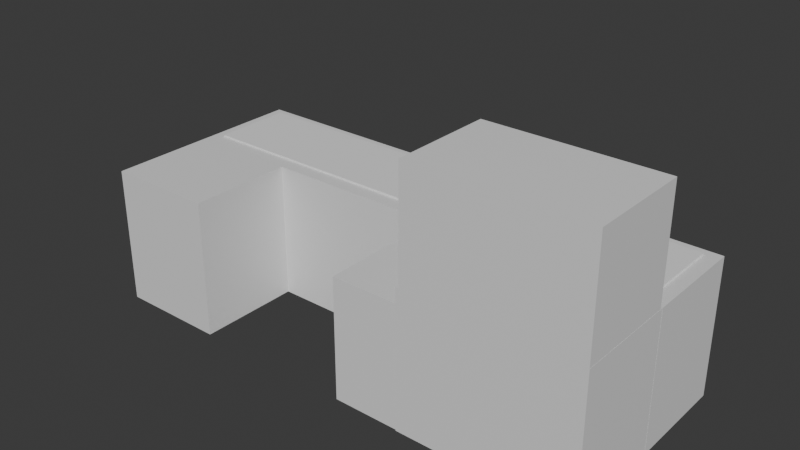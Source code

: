 # Source: cashierBooth.blend  (saved by Blender 4.0.36; exported with 4.5.12 LTS)
import bpy
from mathutils import Matrix  # noqa: F401  (used for matrix-valued properties, if any)

bpy.ops.wm.read_factory_settings(use_empty=True)
scene = bpy.context.scene
scene.name = 'Scene'

# ---- collections
col_collection = bpy.data.collections.new('Collection'); scene.collection.children.link(col_collection)

# ---- materials (node trees are filled in below, after node groups)
mat_material_003 = bpy.data.materials.new('Material.003')
mat_material_003.alpha_threshold = 0.0
mat_material_003.use_transparent_shadow = False
mat_material_003.roughness = 0.5
mat_material_003.line_color = (0.0, 0.0, 0.0, 1.0)
mat_material = bpy.data.materials.new('Material')
mat_material.alpha_threshold = 0.0
mat_material.use_transparent_shadow = False
mat_material.roughness = 0.5
mat_material.line_color = (0.0, 0.0, 0.0, 1.0)
mat_material_001 = bpy.data.materials.new('Material.001')
mat_material_001.alpha_threshold = 0.0
mat_material_001.use_transparent_shadow = False
mat_material_001.roughness = 0.5
mat_material_001.line_color = (0.0, 0.0, 0.0, 1.0)
mat_material_002 = bpy.data.materials.new('Material.002')
mat_material_002.alpha_threshold = 0.0
mat_material_002.use_transparent_shadow = False
mat_material_002.roughness = 0.5
mat_material_002.line_color = (0.0, 0.0, 0.0, 1.0)

# ---- material node trees
mat_material_003.use_nodes = True; mat_material_003.node_tree.nodes.clear()
_N = mat_material_003.node_tree.nodes; _L = mat_material_003.node_tree.links
n0 = _N.new('ShaderNodeOutputMaterial'); n0.name = 'Material Output'; n0.location = (300, 300)
n1 = _N.new('ShaderNodeBsdfPrincipled'); n1.name = 'Principled BSDF'; n1.location = (10, 300)
n1.inputs[3].default_value = 1.45
_L.new(n1.outputs[0], n0.inputs[0])
n0.is_active_output = True
mat_material.use_nodes = True; mat_material.node_tree.nodes.clear()
_N = mat_material.node_tree.nodes; _L = mat_material.node_tree.links
n0 = _N.new('ShaderNodeOutputMaterial'); n0.name = 'Material Output'; n0.location = (300, 300)
n1 = _N.new('ShaderNodeBsdfPrincipled'); n1.name = 'Principled BSDF'; n1.location = (10, 300)
n1.inputs[3].default_value = 1.45
_L.new(n1.outputs[0], n0.inputs[0])
n0.is_active_output = True
mat_material_001.use_nodes = True; mat_material_001.node_tree.nodes.clear()
_N = mat_material_001.node_tree.nodes; _L = mat_material_001.node_tree.links
n0 = _N.new('ShaderNodeOutputMaterial'); n0.name = 'Material Output'; n0.location = (300, 300)
n1 = _N.new('ShaderNodeBsdfPrincipled'); n1.name = 'Principled BSDF'; n1.location = (10, 300)
n1.inputs[3].default_value = 1.45
_L.new(n1.outputs[0], n0.inputs[0])
n0.is_active_output = True
mat_material_002.use_nodes = True; mat_material_002.node_tree.nodes.clear()
_N = mat_material_002.node_tree.nodes; _L = mat_material_002.node_tree.links
n0 = _N.new('ShaderNodeOutputMaterial'); n0.name = 'Material Output'; n0.location = (300, 300)
n1 = _N.new('ShaderNodeBsdfPrincipled'); n1.name = 'Principled BSDF'; n1.location = (10, 300)
n1.inputs[3].default_value = 1.45
_L.new(n1.outputs[0], n0.inputs[0])
n0.is_active_output = True

# ---- world
world_world = bpy.data.worlds.new('World'); scene.world = world_world
world_world.use_nodes = True; world_world.node_tree.nodes.clear()
_N = world_world.node_tree.nodes; _L = world_world.node_tree.links
n0 = _N.new('ShaderNodeOutputWorld'); n0.name = 'World Output'; n0.location = (300, 300)
n1 = _N.new('ShaderNodeBackground'); n1.name = 'Background'; n1.location = (10, 300)
n1.inputs[0].default_value = (0.05088, 0.05088, 0.05088, 1.0)
_L.new(n1.outputs[0], n0.inputs[0])
n0.is_active_output = True
world_world.color = (0.05088, 0.05088, 0.05088)
world_world.use_sun_shadow = False
world_world.sun_shadow_jitter_overblur = 0.0

# ---- meshes
me_cube_004 = bpy.data.meshes.new('Cube.004')
me_cube_004.from_pydata([(-15.72, -2.585, -0.0543), (-15.72, -2.585, 0.0543), (-15.72, 2.585, -0.0543), (-15.72, 2.585, 0.0543), (15.72, -2.585, -0.0543), (15.72, -2.585, 0.0543), (15.72, 2.585, -0.0543), (15.72, 2.585, 0.0543)], [], [(0, 1, 3, 2), (2, 3, 7, 6), (6, 7, 5, 4), (4, 5, 1, 0), (2, 6, 4, 0), (7, 3, 1, 5)])
_uv = me_cube_004.uv_layers.new(name='UVMap')
_uv.uv.foreach_set('vector', [0.375, 0.0, 0.625, 0.0, 0.625, 0.25, 0.375, 0.25, 0.375, 0.25, 0.625, 0.25, 0.625, 0.5, 0.375, 0.5, 0.375, 0.5, 0.625, 0.5, 0.625, 0.75, 0.375, 0.75, 0.375, 0.75, 0.625, 0.75, 0.625, 1.0, 0.375, 1.0, 0.125, 0.5, 0.375, 0.5, 0.375, 0.75, 0.125, 0.75, 0.625, 0.5, 0.875, 0.5, 0.875, 0.75, 0.625, 0.75])
me_cube_004.update()
me_cube_005 = bpy.data.meshes.new('Cube.005')
me_cube_005.from_pydata([(-5.5, -3.259, -3.522), (-5.5, -3.259, 3.522), (-5.5, 3.259, -3.522), (-5.5, 3.259, 3.522), (5.5, -3.259, -3.522), (5.5, -3.259, 3.522), (5.5, 3.259, -3.522), (5.5, 3.259, 3.522), (-20.52, 3.472, -3.522), (-20.52, 3.472, -12.43), (-20.52, -3.256, -3.522), (-20.52, -3.256, -12.43), (-27.56, 3.472, -3.522), (-27.56, 3.472, -12.43), (-27.56, -3.256, -3.522), (-27.56, -3.256, -12.43), (5.506, 3.472, -3.522), (5.506, 3.472, -12.43), (5.506, -3.256, -3.522), (5.506, -3.256, -12.43), (-5.712, 3.472, -3.522), (-5.712, 3.472, -12.43), (-5.712, -3.256, -3.522), (-5.712, -3.256, -12.43), (-5.708, 3.424, -4.536), (-5.708, 3.424, -12.41), (-5.708, -3.207, -4.536), (-5.708, -3.207, -12.41), (-10.05, 3.424, -4.536), (-10.05, 3.424, -12.41), (-10.05, -3.207, -4.536), (-10.05, -3.207, -12.41), (5.511, 10.2, -3.522), (5.511, 10.2, -12.43), (5.511, 3.471, -3.522), (5.511, 3.471, -12.43), (-27.56, 10.2, -3.522), (-27.56, 10.2, -12.43), (-27.56, 3.471, -3.522), (-27.56, 3.471, -12.43)], [], [(0, 1, 3, 2), (2, 3, 7, 6), (6, 7, 5, 4), (4, 5, 1, 0), (2, 6, 4, 0), (7, 3, 1, 5), (8, 12, 14, 10), (11, 10, 14, 15), (15, 14, 12, 13), (13, 9, 11, 15), (9, 8, 10, 11), (13, 12, 8, 9), (16, 20, 22, 18), (19, 18, 22, 23), (23, 22, 20, 21), (21, 17, 19, 23), (17, 16, 18, 19), (21, 20, 16, 17), (24, 28, 30, 26), (27, 26, 30, 31), (31, 30, 28, 29), (29, 25, 27, 31), (25, 24, 26, 27), (29, 28, 24, 25), (32, 36, 38, 34), (35, 34, 38, 39), (39, 38, 36, 37), (37, 33, 35, 39), (33, 32, 34, 35), (37, 36, 32, 33)])
me_cube_005.polygons.foreach_set('material_index', [0, 0, 0, 0, 0, 0, 0, 0, 0, 0, 0, 0, 1, 1, 1, 1, 1, 1, 2, 2, 2, 2, 2, 2, 3, 3, 3, 3, 3, 3])
_uv = me_cube_005.uv_layers.new(name='UVMap')
_uv.uv.foreach_set('vector', [0.375, 0.0, 0.625, 0.0, 0.625, 0.25, 0.375, 0.25, 0.375, 0.25, 0.625, 0.25, 0.625, 0.5, 0.375, 0.5, 0.375, 0.5, 0.625, 0.5, 0.625, 0.75, 0.375, 0.75, 0.375, 0.75, 0.625, 0.75, 0.625, 1.0, 0.375, 1.0, 0.125, 0.5, 0.375, 0.5, 0.375, 0.75, 0.125, 0.75, 0.625, 0.5, 0.875, 0.5, 0.875, 0.75, 0.625, 0.75, 0.625, 0.5, 0.875, 0.5, 0.875, 0.75, 0.625, 0.75, 0.375, 0.75, 0.625, 0.75, 0.625, 1.0, 0.375, 1.0, 0.375, 0.0, 0.625, 0.0, 0.625, 0.25, 0.375, 0.25, 0.125, 0.5, 0.375, 0.5, 0.375, 0.75, 0.125, 0.75, 0.375, 0.5, 0.625, 0.5, 0.625, 0.75, 0.375, 0.75, 0.375, 0.25, 0.625, 0.25, 0.625, 0.5, 0.375, 0.5, 0.625, 0.5, 0.875, 0.5, 0.875, 0.75, 0.625, 0.75, 0.375, 0.75, 0.625, 0.75, 0.625, 1.0, 0.375, 1.0, 0.375, 0.0, 0.625, 0.0, 0.625, 0.25, 0.375, 0.25, 0.125, 0.5, 0.375, 0.5, 0.375, 0.75, 0.125, 0.75, 0.375, 0.5, 0.625, 0.5, 0.625, 0.75, 0.375, 0.75, 0.375, 0.25, 0.625, 0.25, 0.625, 0.5, 0.375, 0.5, 0.625, 0.5, 0.875, 0.5, 0.875, 0.75, 0.625, 0.75, 0.375, 0.75, 0.625, 0.75, 0.625, 1.0, 0.375, 1.0, 0.375, 0.0, 0.625, 0.0, 0.625, 0.25, 0.375, 0.25, 0.125, 0.5, 0.375, 0.5, 0.375, 0.75, 0.125, 0.75, 0.375, 0.5, 0.625, 0.5, 0.625, 0.75, 0.375, 0.75, 0.375, 0.25, 0.625, 0.25, 0.625, 0.5, 0.375, 0.5, 0.625, 0.5, 0.875, 0.5, 0.875, 0.75, 0.625, 0.75, 0.375, 0.75, 0.625, 0.75, 0.625, 1.0, 0.375, 1.0, 0.375, 0.0, 0.625, 0.0, 0.625, 0.25, 0.375, 0.25, 0.125, 0.5, 0.375, 0.5, 0.375, 0.75, 0.125, 0.75, 0.375, 0.5, 0.625, 0.5, 0.625, 0.75, 0.375, 0.75, 0.375, 0.25, 0.625, 0.25, 0.625, 0.5, 0.375, 0.5])
me_cube_005.materials.append(mat_material_003)
me_cube_005.materials.append(mat_material)
me_cube_005.materials.append(mat_material_001)
me_cube_005.materials.append(mat_material_002)
me_cube_005.update()

# ---- objects
ob_cube = bpy.data.objects.new('Cube', me_cube_004)
ob_cube_001 = bpy.data.objects.new('Cube.001', me_cube_005)

# ---- transforms, parenting, visibility, modifiers, constraints
ob_cube.location = (-11.04, 6.972, 8.923)
ob_cube_001.location = (0.1028, -0.1086, 12.39)
ob_cube_001.scale = (1.0, 1.003, 1.0)

# ---- collection membership
col_collection.objects.link(ob_cube)
col_collection.objects.link(ob_cube_001)

# ---- scene / render settings (as saved in the file)
scene.frame_start = 1; scene.frame_end = 250; scene.frame_set(1)
scene.render.engine = 'BLENDER_EEVEE_NEXT'
scene.cycles.sampling_pattern = 'TABULATED_SOBOL'
bpy.context.view_layer.update()

# ---- added for rendering (the .blend has no active camera and no usable light): camera, sun
cam_auto = bpy.data.cameras.new('AutoCamera')
cam_auto.lens = 50.0
cam_auto.sensor_width = 36.0
cam_auto.clip_end = 1000.0
ob_auto_camera = bpy.data.objects.new('AutoCamera', cam_auto)
scene.collection.objects.link(ob_auto_camera)
ob_auto_camera.location = (25.2733, -40.0637, 36.8975)
ob_auto_camera.rotation_euler = (1.09748, -7.21219e-08, 0.694738)
scene.camera = ob_auto_camera
light_auto_sun = bpy.data.lights.new('AutoSun', 'SUN')
light_auto_sun.energy = 3.0
light_auto_sun.angle = 0.0523599
ob_auto_sun = bpy.data.objects.new('AutoSun', light_auto_sun)
scene.collection.objects.link(ob_auto_sun)
ob_auto_sun.rotation_euler = (0.872665, 0.174533, 0.523599)
bpy.context.view_layer.update()
